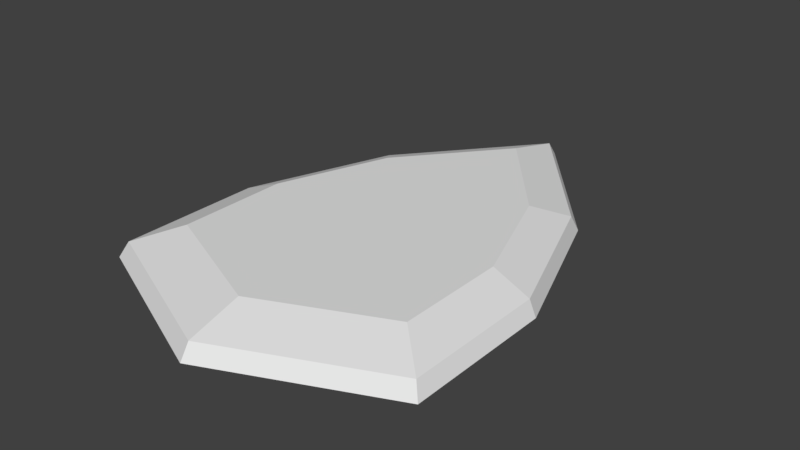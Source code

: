 # Source: weapons.blend  (saved by Blender 2.79.0; exported with 4.5.12 LTS)
import bpy
from mathutils import Matrix  # noqa: F401  (used for matrix-valued properties, if any)

bpy.ops.wm.read_factory_settings(use_empty=True)
scene = bpy.context.scene
scene.name = 'Scene'

# ---- collections
col_collection_1 = bpy.data.collections.new('Collection 1'); scene.collection.children.link(col_collection_1)

# ---- world
world_world = bpy.data.worlds.new('World'); scene.world = world_world
world_world.color = (0.05088, 0.05088, 0.05088)
world_world.use_sun_shadow = False
world_world.sun_shadow_jitter_overblur = 0.0
world_world.cycles.sampling_method = 'MANUAL'

# ---- meshes
me_cube_001 = bpy.data.meshes.new('Cube.001')
me_cube_001.from_pydata([(4.637e-08, -0.4243, 0.0), (-4.505e-08, 0.6214, 0.0), (0.359, -0.2879, -0.03203), (0.2637, -0.1983, 0.03203), (-0.3441, -0.2738, 0.0), (0.3441, -0.2738, 0.0), (-0.359, -0.2879, -0.03203), (-0.2637, -0.1983, 0.03203), (4.884e-08, -0.4449, -0.03203), (3.669e-08, -0.3136, 0.03203), (-4.655e-08, 0.6463, -0.03203), (-3.336e-08, 0.4878, 0.03203), (0.2421, 0.3543, -0.03203), (0.359, 0.02999, -0.03203), (0.2637, 0.03512, 0.03203), (0.1778, 0.2733, 0.03203), (-0.359, 0.02999, -0.03203), (-0.2421, 0.3543, -0.03203), (-0.1778, 0.2733, 0.03203), (-0.2637, 0.03512, 0.03203), (0.232, 0.3416, 0.0), (0.3441, 0.0308, 0.0), (-0.232, 0.3416, 0.0), (-0.3441, 0.0308, 0.0)], [], [(1, 11, 15, 20), (0, 9, 7, 4), (22, 18, 11, 1), (8, 6, 16, 17, 10, 12, 13, 2), (4, 7, 19, 23), (12, 20, 21, 13), (7, 9, 3, 14, 15, 11, 18, 19), (21, 14, 3, 5), (2, 5, 0, 8), (5, 3, 9, 0), (20, 15, 14, 21), (22, 17, 16, 23), (18, 22, 23, 19), (13, 21, 5, 2), (6, 4, 23, 16), (17, 22, 1, 10), (8, 0, 4, 6), (10, 1, 20, 12)])
me_cube_001.use_remesh_preserve_volume = False
me_cube_001.use_remesh_preserve_attributes = False
me_cube_001.use_mirror_vertex_groups = False
me_cube_001.update()

# ---- objects
ob_cube = bpy.data.objects.new('Cube', me_cube_001)

# ---- transforms, parenting, visibility, modifiers, constraints
ob_cube.location = (0.0, 0.0, 0.0)
ob_cube.lineart.crease_threshold = 0.0

# ---- collection membership
col_collection_1.objects.link(ob_cube)

# ---- scene / render settings (as saved in the file)
scene.frame_start = 1; scene.frame_end = 250; scene.frame_set(1)
scene.render.engine = 'BLENDER_EEVEE_NEXT'
scene.render.resolution_percentage = 50
scene.render.dither_intensity = 0.0
scene.cycles.use_denoising = False
scene.cycles.samples = 128
scene.cycles.sampling_pattern = 'TABULATED_SOBOL'
scene.cycles.use_adaptive_sampling = False
scene.cycles.use_light_tree = False
scene.cycles.blur_glossy = 0.0
scene.cycles.sample_clamp_indirect = 0.0
scene.view_settings.view_transform = 'Standard'
bpy.context.view_layer.update()

# ---- added for rendering (the .blend has no active camera and no usable light): camera, sun
cam_auto = bpy.data.cameras.new('AutoCamera')
cam_auto.lens = 50.0
cam_auto.sensor_width = 36.0
cam_auto.clip_end = 1000.0
ob_auto_camera = bpy.data.objects.new('AutoCamera', cam_auto)
scene.collection.objects.link(ob_auto_camera)
ob_auto_camera.location = (1.21006, -1.35134, 0.968046)
ob_auto_camera.rotation_euler = (1.09748, -7.21219e-08, 0.694738)
scene.camera = ob_auto_camera
light_auto_sun = bpy.data.lights.new('AutoSun', 'SUN')
light_auto_sun.energy = 3.0
light_auto_sun.angle = 0.0523599
ob_auto_sun = bpy.data.objects.new('AutoSun', light_auto_sun)
scene.collection.objects.link(ob_auto_sun)
ob_auto_sun.rotation_euler = (0.872665, 0.174533, 0.523599)
bpy.context.view_layer.update()
